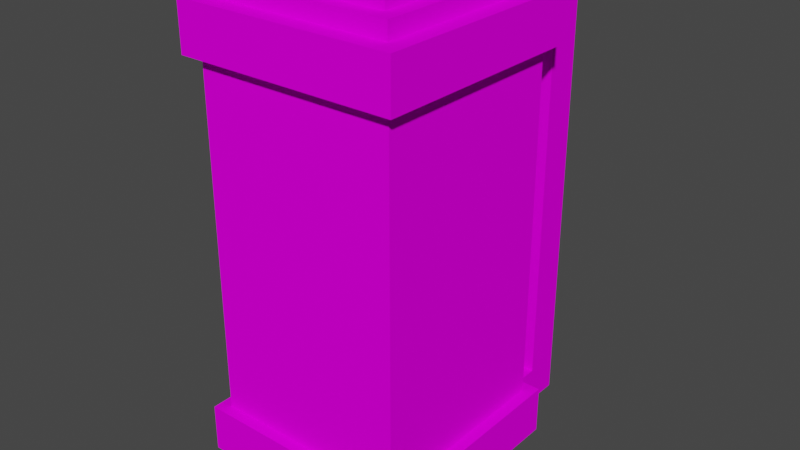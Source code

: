 # Source: Art_Deco_Fixture_2.blend  (saved by Blender 3.2.14; exported with 4.5.12 LTS)
import bpy
from mathutils import Matrix  # noqa: F401  (used for matrix-valued properties, if any)

bpy.ops.wm.read_factory_settings(use_empty=True)
scene = bpy.context.scene
scene.name = 'Scene'

# ---- collections
col_collection = bpy.data.collections.new('Collection'); scene.collection.children.link(col_collection)

# ---- images (referenced by path relative to the original .blend; pixels are not part of the script)
import os
ASSET_DIR = os.environ.get("B2B_ASSET_DIR", "")  # directory of the original .blend (textures are referenced by path, not embedded)
HERE = os.path.dirname(os.path.abspath(__file__))  # packed textures are extracted next to this script under _unpacked/

def load_image(name, relpath, width, height, colorspace="sRGB"):
    """Load a texture the original file referenced (path relative to the .blend, or extracted next to this script)."""
    p = next((c for c in (os.path.join(HERE, relpath), os.path.join(ASSET_DIR, relpath)) if relpath and os.path.exists(c)), "")
    if p:
        img = bpy.data.images.load(p, check_existing=True)
        img.name = name
    else:  # same state as the original file: an image datablock whose file is absent (Cycles renders it pink)
        img = bpy.data.images.new(name, width, height)
        img.source = "FILE"
        img.filepath = "//" + (relpath or name)
    img.colorspace_settings.name = colorspace
    return img
img_art_deco_fixture_1_texture_1_png = load_image('Art Deco Fixture 1 Texture 1.png', 'Art Deco Fixture 1 Texture 1.png', 1024, 1024, 'sRGB')
img_art_deco_fixture_2___glass_texture_1_png = load_image('Art Deco Fixture 2 - Glass Texture 1.png', 'Art Deco Fixture 2 - Glass Texture 1.png', 1024, 1024, 'sRGB')

# ---- materials (node trees are filled in below, after node groups)
mat_fixture = bpy.data.materials.new('Fixture')
mat_fixture.alpha_threshold = 0.0
mat_fixture.use_transparent_shadow = False
mat_fixture.line_color = (0.0, 0.0, 0.0, 1.0)
mat_glass = bpy.data.materials.new('Glass')
mat_glass.use_transparent_shadow = False

# ---- material node trees
mat_fixture.use_nodes = True; mat_fixture.node_tree.nodes.clear()
_N = mat_fixture.node_tree.nodes; _L = mat_fixture.node_tree.links
n0 = _N.new('ShaderNodeOutputMaterial'); n0.name = 'Material Output'; n0.location = (300, 300)
n1 = _N.new('ShaderNodeTexImage'); n1.name = 'Image Texture'; n1.location = (-324, 212)
n1.image = img_art_deco_fixture_1_texture_1_png
n2 = _N.new('ShaderNodeBsdfPrincipled'); n2.name = 'Principled BSDF'; n2.location = (10, 300)
n2.distribution = 'GGX'
n2.subsurface_method = 'RANDOM_WALK_SKIN'
n2.inputs[2].default_value = 1.0
n2.inputs[3].default_value = 1.45
n2.inputs[13].default_value = 0.0
n2.inputs[27].default_value = (0.0, 0.0, 0.0, 1.0)
n2.inputs[28].default_value = 1.0
_L.new(n2.outputs[0], n0.inputs[0])
_L.new(n1.outputs[0], n2.inputs[0])
n0.is_active_output = True
mat_glass.use_nodes = True; mat_glass.node_tree.nodes.clear()
_N = mat_glass.node_tree.nodes; _L = mat_glass.node_tree.links
n0 = _N.new('ShaderNodeBsdfPrincipled'); n0.name = 'Principled BSDF'; n0.location = (10, 300)
n0.distribution = 'GGX'
n0.subsurface_method = 'RANDOM_WALK_SKIN'
n0.inputs[2].default_value = 1.0
n0.inputs[3].default_value = 1.45
n0.inputs[13].default_value = 0.0
n0.inputs[27].default_value = (0.0, 0.0, 0.0, 1.0)
n0.inputs[28].default_value = 1.0
n1 = _N.new('ShaderNodeOutputMaterial'); n1.name = 'Material Output'; n1.location = (300, 300)
n2 = _N.new('ShaderNodeTexImage'); n2.name = 'Image Texture'; n2.location = (-395, 214)
n2.image = img_art_deco_fixture_2___glass_texture_1_png
_L.new(n0.outputs[0], n1.inputs[0])
_L.new(n2.outputs[0], n0.inputs[0])
n1.is_active_output = True

# ---- world
world_world = bpy.data.worlds.new('World'); scene.world = world_world
world_world.use_nodes = True; world_world.node_tree.nodes.clear()
_N = world_world.node_tree.nodes; _L = world_world.node_tree.links
n0 = _N.new('ShaderNodeOutputWorld'); n0.name = 'World Output'; n0.location = (300, 300)
n1 = _N.new('ShaderNodeBackground'); n1.name = 'Background'; n1.location = (10, 300)
n1.inputs[0].default_value = (0.05088, 0.05088, 0.05088, 1.0)
_L.new(n1.outputs[0], n0.inputs[0])
n0.is_active_output = True
world_world.color = (0.05088, 0.05088, 0.05088)
world_world.use_sun_shadow = False
world_world.sun_shadow_jitter_overblur = 0.0

# ---- meshes
me_cube_003 = bpy.data.meshes.new('Cube.003')
me_cube_003.from_pydata([(0.1115, 0.1115, 0.2241), (0.1115, 0.1115, 0.1756), (0.1115, -0.1115, 0.2241), (0.1115, -0.1115, 0.1756), (-0.1115, 0.1115, 0.2241), (-0.1115, 0.1115, 0.1756), (-0.1115, -0.1115, 0.2241), (-0.1115, -0.1115, 0.1756), (0.08423, 0.1115, 0.2181), (0.08423, 0.1115, 0.1815), (-0.08423, 0.1115, 0.2181), (-0.08423, 0.1115, 0.1815), (0.08423, 0.141, 0.2181), (0.08423, 0.141, 0.1815), (-0.08423, 0.141, 0.2181), (-0.08423, 0.141, 0.1815), (0.08423, 0.1763, 0.2181), (0.08423, 0.1763, 0.1815), (-0.08423, 0.1763, 0.2181), (-0.08423, 0.1763, 0.1815), (0.08423, 0.141, 0.0), (-0.08423, 0.141, 0.0), (0.08423, 0.1763, 0.0), (-0.08423, 0.1763, 0.0), (0.0943, 0.0943, 0.2405), (0.0943, 0.0943, 0.2207), (0.0943, -0.0943, 0.2405), (0.0943, -0.0943, 0.2207), (-0.0943, 0.0943, 0.2405), (-0.0943, 0.0943, 0.2207), (-0.0943, -0.0943, 0.2405), (-0.0943, -0.0943, 0.2207), (0.07944, 0.07944, 0.2557), (0.07944, 0.07944, 0.2359), (0.07944, -0.07944, 0.2557), (0.07944, -0.07944, 0.2359), (-0.07944, 0.07944, 0.2557), (-0.07944, 0.07944, 0.2359), (-0.07944, -0.07944, 0.2557), (-0.07944, -0.07944, 0.2359), (0.1115, 0.1115, -0.2241), (0.1115, 0.1115, -0.1756), (0.1115, -0.1115, -0.2241), (0.1115, -0.1115, -0.1756), (-0.1115, 0.1115, -0.2241), (-0.1115, 0.1115, -0.1756), (-0.1115, -0.1115, -0.2241), (-0.1115, -0.1115, -0.1756), (0.08423, 0.1115, -0.2181), (0.08423, 0.1115, -0.1815), (-0.08423, 0.1115, -0.2181), (-0.08423, 0.1115, -0.1815), (0.08423, 0.141, -0.2181), (0.08423, 0.141, -0.1815), (-0.08423, 0.141, -0.2181), (-0.08423, 0.141, -0.1815), (0.08423, 0.1763, -0.2181), (0.08423, 0.1763, -0.1815), (-0.08423, 0.1763, -0.2181), (-0.08423, 0.1763, -0.1815), (0.0943, 0.0943, -0.2405), (0.0943, 0.0943, -0.2207), (0.0943, -0.0943, -0.2405), (0.0943, -0.0943, -0.2207), (-0.0943, 0.0943, -0.2405), (-0.0943, 0.0943, -0.2207), (-0.0943, -0.0943, -0.2405), (-0.0943, -0.0943, -0.2207), (0.07944, 0.07944, -0.2557), (0.07944, 0.07944, -0.2359), (0.07944, -0.07944, -0.2557), (0.07944, -0.07944, -0.2359), (-0.07944, 0.07944, -0.2557), (-0.07944, 0.07944, -0.2359), (-0.07944, -0.07944, -0.2557), (-0.07944, -0.07944, -0.2359)], [], [(0, 4, 6, 2), (5, 1, 3, 7), (3, 2, 6, 7), (1, 0, 2, 3), (5, 4, 0, 1), (7, 6, 4, 5), (11, 9, 8, 10), (19, 17, 22, 23), (11, 10, 14, 15), (10, 8, 12, 14), (9, 11, 15, 13), (8, 9, 13, 12), (19, 18, 16, 17), (12, 13, 17, 16), (15, 14, 18, 19), (14, 12, 16, 18), (13, 15, 21, 20), (17, 13, 20, 22), (15, 19, 23, 21), (24, 28, 30, 26), (27, 26, 30, 31), (25, 24, 26, 27), (29, 28, 24, 25), (31, 30, 28, 29), (32, 36, 38, 34), (35, 34, 38, 39), (33, 32, 34, 35), (37, 36, 32, 33), (39, 38, 36, 37), (40, 42, 46, 44), (45, 47, 43, 41), (43, 47, 46, 42), (41, 43, 42, 40), (45, 41, 40, 44), (47, 45, 44, 46), (51, 50, 48, 49), (59, 23, 22, 57), (51, 55, 54, 50), (50, 54, 52, 48), (49, 53, 55, 51), (48, 52, 53, 49), (59, 57, 56, 58), (52, 56, 57, 53), (55, 59, 58, 54), (54, 58, 56, 52), (53, 20, 21, 55), (57, 22, 20, 53), (55, 21, 23, 59), (60, 62, 66, 64), (63, 67, 66, 62), (61, 63, 62, 60), (65, 61, 60, 64), (67, 65, 64, 66), (68, 70, 74, 72), (71, 75, 74, 70), (69, 71, 70, 68), (73, 69, 68, 72), (75, 73, 72, 74)])
_uv = me_cube_003.uv_layers.new(name='UVMap')
_uv.uv.foreach_set('vector', [0.0001, 0.0001001, 0.9999, 9.998e-05, 0.9999, 0.9999, 9.998e-05, 0.9999, 0.9999, 0.0001001, 0.9999, 0.9999, 9.998e-05, 0.9999, 9.998e-05, 9.998e-05, 4.67e-05, 0.2175, 4.663e-05, 4.663e-05, 1.0, 4.676e-05, 1.0, 0.2175, 4.67e-05, 0.2175, 4.663e-05, 4.663e-05, 1.0, 4.676e-05, 1.0, 0.2175, 4.673e-05, 0.2175, 4.663e-05, 4.663e-05, 1.0, 4.663e-05, 1.0, 0.2175, 4.673e-05, 0.2175, 4.663e-05, 4.663e-05, 1.0, 4.663e-05, 1.0, 0.2175, 0.999, 0.0006162, 0.999, 0.9997, 0.001892, 0.9997, 0.001892, 0.0006162, 6.811e-05, 6.811e-05, 0.9994, 6.81e-05, 0.9994, 0.5, 6.819e-05, 0.5, 0.999, 0.0006162, 0.999, 0.9997, 0.5, 0.9997, 0.5, 0.0006162, 0.999, 0.9997, 0.001908, 0.9997, 0.001908, 0.546, 0.999, 0.546, 0.001887, 0.0006162, 0.999, 0.0006162, 0.999, 0.9997, 0.001887, 0.9997, 0.001921, 0.9997, 0.001921, 0.0006162, 0.5, 0.0006162, 0.5, 0.9997, 0.999, 0.0006162, 0.999, 0.9997, 0.001892, 0.9997, 0.001892, 0.0006162, 0.5, 0.9997, 0.5, 0.0006162, 0.999, 0.0006162, 0.999, 0.9997, 0.5, 0.0006162, 0.5, 0.9997, 0.001921, 0.9997, 0.001921, 0.0006162, 0.999, 0.546, 0.001908, 0.546, 0.001908, 0.0006162, 0.999, 0.0006162, 0.9994, 0.9999, 6.815e-05, 0.9999, 6.811e-05, 0.5, 0.9994, 0.5, 0.9994, 1.0, 3.12e-05, 1.0, 3.12e-05, 0.5, 0.9994, 0.5, 0.9994, 1.0, 3.12e-05, 1.0, 3.12e-05, 0.5, 0.9994, 0.5, 0.0001001, 0.0001001, 0.9999, 9.998e-05, 0.9999, 0.9999, 9.998e-05, 0.9999, 1.0, 3.241e-05, 1.0, 0.1051, 3.241e-05, 0.1051, 3.245e-05, 3.249e-05, 1.0, 3.241e-05, 1.0, 0.1051, 3.241e-05, 0.1051, 3.245e-05, 3.249e-05, 1.0, 3.241e-05, 1.0, 0.1051, 3.241e-05, 0.1051, 3.245e-05, 3.241e-05, 1.0, 3.241e-05, 1.0, 0.1051, 3.241e-05, 0.1051, 3.245e-05, 3.241e-05, 0.0001001, 9.998e-05, 0.9999, 9.998e-05, 0.9999, 0.9999, 9.998e-05, 0.9999, 3.531e-05, 0.1247, 3.531e-05, 3.531e-05, 1.0, 3.531e-05, 1.0, 0.1247, 3.531e-05, 0.1247, 3.531e-05, 3.531e-05, 1.0, 3.531e-05, 1.0, 0.1247, 1.0, 3.531e-05, 1.0, 0.1247, 3.531e-05, 0.1247, 3.531e-05, 3.531e-05, 1.0, 3.531e-05, 1.0, 0.1247, 3.531e-05, 0.1247, 3.531e-05, 3.531e-05, 0.0001, 0.0001001, 9.998e-05, 0.9999, 0.9999, 0.9999, 0.9999, 9.998e-05, 0.9999, 0.0001001, 9.998e-05, 9.998e-05, 9.998e-05, 0.9999, 0.9999, 0.9999, 4.67e-05, 0.2175, 1.0, 0.2175, 1.0, 4.676e-05, 4.663e-05, 4.663e-05, 4.67e-05, 0.2175, 1.0, 0.2175, 1.0, 4.676e-05, 4.663e-05, 4.663e-05, 4.673e-05, 0.2175, 1.0, 0.2175, 1.0, 4.663e-05, 4.663e-05, 4.663e-05, 4.673e-05, 0.2175, 1.0, 0.2175, 1.0, 4.663e-05, 4.663e-05, 4.663e-05, 0.999, 0.0006162, 0.001892, 0.0006162, 0.001892, 0.9997, 0.999, 0.9997, 6.815e-05, 0.9999, 6.819e-05, 0.5, 0.9994, 0.5, 0.9994, 0.9999, 0.999, 0.0006162, 0.5, 0.0006162, 0.5, 0.9997, 0.999, 0.9997, 0.999, 0.9997, 0.999, 0.546, 0.001908, 0.546, 0.001908, 0.9997, 0.001887, 0.0006162, 0.001887, 0.9997, 0.999, 0.9997, 0.999, 0.0006162, 0.001921, 0.9997, 0.5, 0.9997, 0.5, 0.0006162, 0.001921, 0.0006162, 0.999, 0.0006162, 0.001892, 0.0006162, 0.001892, 0.9997, 0.999, 0.9997, 0.5, 0.9997, 0.999, 0.9997, 0.999, 0.0006162, 0.5, 0.0006162, 0.5, 0.0006162, 0.001921, 0.0006162, 0.001921, 0.9997, 0.5, 0.9997, 0.999, 0.546, 0.999, 0.0006162, 0.001908, 0.0006162, 0.001908, 0.546, 0.9994, 6.81e-05, 0.9994, 0.5, 6.811e-05, 0.5, 6.819e-05, 6.811e-05, 0.9994, 3.12e-05, 0.9994, 0.5, 3.12e-05, 0.5, 3.128e-05, 3.12e-05, 0.9994, 3.12e-05, 0.9994, 0.5, 3.12e-05, 0.5, 3.128e-05, 3.12e-05, 0.0001001, 0.0001001, 9.998e-05, 0.9999, 0.9999, 0.9999, 0.9999, 9.998e-05, 1.0, 3.241e-05, 3.245e-05, 3.249e-05, 3.241e-05, 0.1051, 1.0, 0.1051, 1.0, 3.241e-05, 3.245e-05, 3.249e-05, 3.241e-05, 0.1051, 1.0, 0.1051, 1.0, 3.241e-05, 3.245e-05, 3.241e-05, 3.241e-05, 0.1051, 1.0, 0.1051, 1.0, 3.241e-05, 3.245e-05, 3.241e-05, 3.241e-05, 0.1051, 1.0, 0.1051, 0.0001001, 9.998e-05, 9.998e-05, 0.9999, 0.9999, 0.9999, 0.9999, 9.998e-05, 3.531e-05, 0.1247, 1.0, 0.1247, 1.0, 3.531e-05, 3.531e-05, 3.531e-05, 3.531e-05, 0.1247, 1.0, 0.1247, 1.0, 3.531e-05, 3.531e-05, 3.531e-05, 1.0, 3.531e-05, 3.531e-05, 3.531e-05, 3.531e-05, 0.1247, 1.0, 0.1247, 1.0, 3.531e-05, 3.531e-05, 3.531e-05, 3.531e-05, 0.1247, 1.0, 0.1247])
me_cube_003.materials.append(mat_fixture)
me_cube_003.materials.append(mat_glass)
me_cube_003.update()
me_cube_004 = bpy.data.meshes.new('Cube.004')
me_cube_004.from_pydata([(-0.1, -0.1, 0.2), (-0.1, 0.1, 0.2), (0.1, -0.1, 0.2), (0.1, 0.1, 0.2), (-0.1, -0.1, 0.0), (-0.1, 0.1, 0.0), (0.1, 0.1, 0.0), (0.1, -0.1, 0.0), (-0.1, -0.1, -0.2), (-0.1, 0.1, -0.2), (0.1, -0.1, -0.2), (0.1, 0.1, -0.2)], [], [(4, 0, 1, 5), (5, 1, 3, 6), (6, 3, 2, 7), (7, 2, 0, 4), (4, 5, 9, 8), (5, 6, 11, 9), (6, 7, 10, 11), (7, 4, 8, 10)])
_uv = me_cube_004.uv_layers.new(name='UVMap')
_uv.uv.foreach_set('vector', [1.004, 0.5, 1.004, 0.9999, 7.07e-05, 0.9999, 7.074e-05, 0.5, 1.004, 0.5, 1.004, 0.9999, 7.07e-05, 0.9999, 7.074e-05, 0.5, 7.074e-05, 0.5, 7.078e-05, 7.07e-05, 1.004, 7.078e-05, 1.004, 0.5, 7.074e-05, 0.5, 7.078e-05, 7.07e-05, 1.004, 7.078e-05, 1.004, 0.5, 1.004, 0.5, 7.074e-05, 0.5, 7.081e-05, 7.07e-05, 1.004, 7.074e-05, 1.004, 0.5, 7.074e-05, 0.5, 7.081e-05, 7.07e-05, 1.004, 7.074e-05, 7.074e-05, 0.5, 1.004, 0.5, 1.004, 0.9999, 7.07e-05, 0.9999, 7.074e-05, 0.5, 1.004, 0.5, 1.004, 0.9999, 7.07e-05, 0.9999])
me_cube_004.materials.append(mat_glass)
me_cube_004.update()

# ---- objects
ob_cube = bpy.data.objects.new('Cube', me_cube_003)
ob_cube_001 = bpy.data.objects.new('Cube.001', me_cube_004)

# ---- transforms, parenting, visibility, modifiers, constraints
ob_cube.location = (0.0, 0.0, 0.0)
ob_cube_001.location = (0.0, 0.0, 0.0)

# ---- collection membership
col_collection.objects.link(ob_cube)
col_collection.objects.link(ob_cube_001)

# ---- scene / render settings (as saved in the file)
scene.frame_start = 1; scene.frame_end = 250; scene.frame_set(1)
scene.render.engine = 'BLENDER_EEVEE_NEXT'
scene.cycles.sampling_pattern = 'TABULATED_SOBOL'
scene.cycles.use_light_tree = False
scene.view_settings.view_transform = 'Filmic'
bpy.context.view_layer.update()

# ---- added for rendering (the .blend has no active camera and no usable light): camera, sun
cam_auto = bpy.data.cameras.new('AutoCamera')
cam_auto.lens = 50.0
cam_auto.sensor_width = 36.0
cam_auto.clip_end = 1000.0
ob_auto_camera = bpy.data.objects.new('AutoCamera', cam_auto)
scene.collection.objects.link(ob_auto_camera)
ob_auto_camera.location = (0.580892, -0.664683, 0.464714)
ob_auto_camera.rotation_euler = (1.09748, -7.21219e-08, 0.694738)
scene.camera = ob_auto_camera
light_auto_sun = bpy.data.lights.new('AutoSun', 'SUN')
light_auto_sun.energy = 3.0
light_auto_sun.angle = 0.0523599
ob_auto_sun = bpy.data.objects.new('AutoSun', light_auto_sun)
scene.collection.objects.link(ob_auto_sun)
ob_auto_sun.rotation_euler = (0.872665, 0.174533, 0.523599)
bpy.context.view_layer.update()
